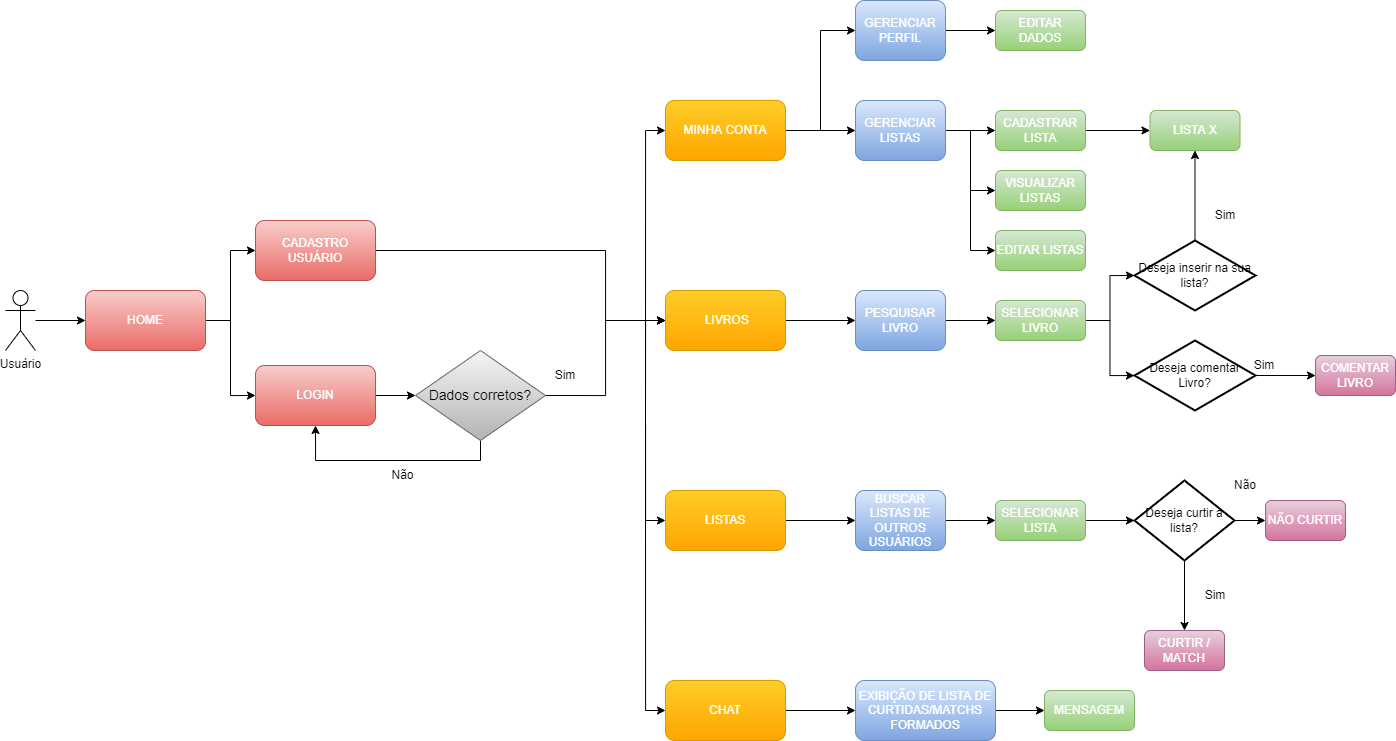

The diagram above was exported from draw.io. Its source (the exported page's mxGraphModel, read from the mxfile embedded in the PNG):
<mxGraphModel dx="1975" dy="620" grid="1" gridSize="10" guides="1" tooltips="1" connect="1" arrows="1" fold="1" page="1" pageScale="1" pageWidth="827" pageHeight="1169" math="0" shadow="0">
  <root>
    <mxCell id="0" />
    <mxCell id="1" parent="0" />
    <mxCell id="M3BvpbphPD5OANlANL3u-1" style="edgeStyle=orthogonalEdgeStyle;rounded=0;orthogonalLoop=1;jettySize=auto;html=1;entryX=0;entryY=0.5;entryDx=0;entryDy=0;" edge="1" parent="1" source="9eXMpoxmruiCw2PX1meK-1" target="Nqr66245DnQEPX-r44Jn-7">
      <mxGeometry relative="1" as="geometry" />
    </mxCell>
    <mxCell id="M3BvpbphPD5OANlANL3u-2" style="edgeStyle=orthogonalEdgeStyle;rounded=0;orthogonalLoop=1;jettySize=auto;html=1;entryX=0;entryY=0.5;entryDx=0;entryDy=0;" edge="1" parent="1" source="9eXMpoxmruiCw2PX1meK-1" target="9eXMpoxmruiCw2PX1meK-6">
      <mxGeometry relative="1" as="geometry" />
    </mxCell>
    <mxCell id="9eXMpoxmruiCw2PX1meK-1" value="HOME" style="rounded=1;whiteSpace=wrap;html=1;fillColor=#f8cecc;strokeColor=#b85450;gradientColor=#ea6b66;fontColor=#FFFFFF;" parent="1" vertex="1">
      <mxGeometry x="-660" y="420" width="120" height="60" as="geometry" />
    </mxCell>
    <mxCell id="__kLJxaOgv0wUa7ZC4qN-36" style="edgeStyle=orthogonalEdgeStyle;rounded=0;orthogonalLoop=1;jettySize=auto;html=1;entryX=0;entryY=0.5;entryDx=0;entryDy=0;" parent="1" source="9eXMpoxmruiCw2PX1meK-2" target="Xzmw8uZrgQ3kmMrUKs_o-13" edge="1">
      <mxGeometry relative="1" as="geometry" />
    </mxCell>
    <mxCell id="__kLJxaOgv0wUa7ZC4qN-37" style="edgeStyle=orthogonalEdgeStyle;rounded=0;orthogonalLoop=1;jettySize=auto;html=1;entryX=0;entryY=0.5;entryDx=0;entryDy=0;" parent="1" source="9eXMpoxmruiCw2PX1meK-2" target="h44J8h9gqmP1tB4qAKcQ-9" edge="1">
      <mxGeometry relative="1" as="geometry" />
    </mxCell>
    <mxCell id="9eXMpoxmruiCw2PX1meK-2" value="MINHA CONTA" style="rounded=1;whiteSpace=wrap;html=1;fillColor=#ffcd28;strokeColor=#d79b00;gradientColor=#ffa500;fontColor=#FFFFFF;" parent="1" vertex="1">
      <mxGeometry x="-80" y="230" width="120" height="60" as="geometry" />
    </mxCell>
    <mxCell id="h44J8h9gqmP1tB4qAKcQ-16" value="" style="edgeStyle=orthogonalEdgeStyle;rounded=0;orthogonalLoop=1;jettySize=auto;html=1;" parent="1" source="9eXMpoxmruiCw2PX1meK-3" target="Xzmw8uZrgQ3kmMrUKs_o-14" edge="1">
      <mxGeometry relative="1" as="geometry" />
    </mxCell>
    <mxCell id="__kLJxaOgv0wUa7ZC4qN-60" value="" style="edgeStyle=orthogonalEdgeStyle;rounded=0;orthogonalLoop=1;jettySize=auto;html=1;fontSize=10;" parent="1" source="9eXMpoxmruiCw2PX1meK-4" target="Xzmw8uZrgQ3kmMrUKs_o-1" edge="1">
      <mxGeometry relative="1" as="geometry" />
    </mxCell>
    <mxCell id="9eXMpoxmruiCw2PX1meK-4" value="LISTAS" style="rounded=1;whiteSpace=wrap;html=1;fillColor=#ffcd28;strokeColor=#d79b00;gradientColor=#ffa500;fontColor=#FFFFFF;" parent="1" vertex="1">
      <mxGeometry x="-80" y="620" width="120" height="60" as="geometry" />
    </mxCell>
    <mxCell id="h44J8h9gqmP1tB4qAKcQ-18" value="" style="edgeStyle=orthogonalEdgeStyle;rounded=0;orthogonalLoop=1;jettySize=auto;html=1;" parent="1" source="9eXMpoxmruiCw2PX1meK-5" target="Xzmw8uZrgQ3kmMrUKs_o-15" edge="1">
      <mxGeometry relative="1" as="geometry" />
    </mxCell>
    <mxCell id="9eXMpoxmruiCw2PX1meK-5" value="CHAT" style="rounded=1;whiteSpace=wrap;html=1;fillColor=#ffcd28;strokeColor=#d79b00;gradientColor=#ffa500;fontColor=#FFFFFF;" parent="1" vertex="1">
      <mxGeometry x="-80" y="810" width="120" height="60" as="geometry" />
    </mxCell>
    <mxCell id="M3BvpbphPD5OANlANL3u-5" style="edgeStyle=orthogonalEdgeStyle;rounded=0;orthogonalLoop=1;jettySize=auto;html=1;exitX=1;exitY=0.5;exitDx=0;exitDy=0;fontSize=14;" edge="1" parent="1" source="9eXMpoxmruiCw2PX1meK-6" target="Nqr66245DnQEPX-r44Jn-4">
      <mxGeometry relative="1" as="geometry" />
    </mxCell>
    <mxCell id="9eXMpoxmruiCw2PX1meK-6" value="LOGIN" style="rounded=1;whiteSpace=wrap;html=1;fillColor=#f8cecc;strokeColor=#b85450;gradientColor=#ea6b66;fontColor=#FFFFFF;" parent="1" vertex="1">
      <mxGeometry x="-490" y="495" width="120" height="60" as="geometry" />
    </mxCell>
    <mxCell id="mPQSww9ATQ4MSEsgovb--1" value="MENSAGEM" style="rounded=1;whiteSpace=wrap;html=1;fillColor=#d5e8d4;gradientColor=#97d077;strokeColor=#82b366;fontColor=#FFFFFF;" parent="1" vertex="1">
      <mxGeometry x="299" y="820" width="90" height="40" as="geometry" />
    </mxCell>
    <mxCell id="__kLJxaOgv0wUa7ZC4qN-15" value="" style="edgeStyle=orthogonalEdgeStyle;rounded=0;orthogonalLoop=1;jettySize=auto;html=1;entryX=0;entryY=0.5;entryDx=0;entryDy=0;entryPerimeter=0;" parent="1" source="mPQSww9ATQ4MSEsgovb--11" edge="1" target="__kLJxaOgv0wUa7ZC4qN-18">
      <mxGeometry relative="1" as="geometry">
        <mxPoint x="390" y="450" as="targetPoint" />
      </mxGeometry>
    </mxCell>
    <mxCell id="M3BvpbphPD5OANlANL3u-13" style="edgeStyle=orthogonalEdgeStyle;rounded=0;orthogonalLoop=1;jettySize=auto;html=1;fontSize=14;" edge="1" parent="1" source="mPQSww9ATQ4MSEsgovb--11" target="__kLJxaOgv0wUa7ZC4qN-22">
      <mxGeometry relative="1" as="geometry" />
    </mxCell>
    <mxCell id="mPQSww9ATQ4MSEsgovb--11" value="SELECIONAR LIVRO" style="rounded=1;whiteSpace=wrap;html=1;fillColor=#d5e8d4;gradientColor=#97d077;strokeColor=#82b366;fontColor=#FFFFFF;" parent="1" vertex="1">
      <mxGeometry x="250" y="430" width="90" height="40" as="geometry" />
    </mxCell>
    <mxCell id="mPQSww9ATQ4MSEsgovb--15" value="COMENTAR LIVRO" style="rounded=1;whiteSpace=wrap;html=1;fillColor=#e6d0de;gradientColor=#d5739d;strokeColor=#996185;fontColor=#FFFFFF;" parent="1" vertex="1">
      <mxGeometry x="570" y="485" width="80" height="40" as="geometry" />
    </mxCell>
    <mxCell id="__kLJxaOgv0wUa7ZC4qN-61" value="" style="edgeStyle=orthogonalEdgeStyle;rounded=0;orthogonalLoop=1;jettySize=auto;html=1;fontSize=10;" parent="1" source="Xzmw8uZrgQ3kmMrUKs_o-1" target="Xzmw8uZrgQ3kmMrUKs_o-2" edge="1">
      <mxGeometry relative="1" as="geometry" />
    </mxCell>
    <mxCell id="Xzmw8uZrgQ3kmMrUKs_o-1" value="BUSCAR LISTAS DE OUTROS USUÁRIOS" style="rounded=1;whiteSpace=wrap;html=1;fillColor=#dae8fc;gradientColor=#7ea6e0;strokeColor=#6c8ebf;fontColor=#FFFFFF;" parent="1" vertex="1">
      <mxGeometry x="110" y="620" width="90" height="60" as="geometry" />
    </mxCell>
    <mxCell id="__kLJxaOgv0wUa7ZC4qN-62" value="" style="edgeStyle=orthogonalEdgeStyle;rounded=0;orthogonalLoop=1;jettySize=auto;html=1;fontSize=10;" parent="1" source="Xzmw8uZrgQ3kmMrUKs_o-2" target="__kLJxaOgv0wUa7ZC4qN-55" edge="1">
      <mxGeometry relative="1" as="geometry" />
    </mxCell>
    <mxCell id="Xzmw8uZrgQ3kmMrUKs_o-2" value="SELECIONAR LISTA" style="rounded=1;whiteSpace=wrap;html=1;fillColor=#d5e8d4;gradientColor=#97d077;strokeColor=#82b366;fontColor=#FFFFFF;" parent="1" vertex="1">
      <mxGeometry x="250" y="630" width="90" height="40" as="geometry" />
    </mxCell>
    <mxCell id="Xzmw8uZrgQ3kmMrUKs_o-7" value="NÃO CURTIR" style="rounded=1;whiteSpace=wrap;html=1;fillColor=#e6d0de;gradientColor=#d5739d;strokeColor=#996185;fontColor=#FFFFFF;" parent="1" vertex="1">
      <mxGeometry x="520" y="630" width="80" height="40" as="geometry" />
    </mxCell>
    <mxCell id="__kLJxaOgv0wUa7ZC4qN-68" value="" style="edgeStyle=orthogonalEdgeStyle;rounded=0;orthogonalLoop=1;jettySize=auto;html=1;fontSize=10;" parent="1" source="Xzmw8uZrgQ3kmMrUKs_o-13" target="__kLJxaOgv0wUa7ZC4qN-67" edge="1">
      <mxGeometry relative="1" as="geometry" />
    </mxCell>
    <mxCell id="Xzmw8uZrgQ3kmMrUKs_o-13" value="GERENCIAR PERFIL" style="rounded=1;whiteSpace=wrap;html=1;fillColor=#dae8fc;gradientColor=#7ea6e0;strokeColor=#6c8ebf;fontColor=#FFFFFF;" parent="1" vertex="1">
      <mxGeometry x="110" y="130" width="90" height="60" as="geometry" />
    </mxCell>
    <mxCell id="h44J8h9gqmP1tB4qAKcQ-19" value="" style="edgeStyle=orthogonalEdgeStyle;rounded=0;orthogonalLoop=1;jettySize=auto;html=1;" parent="1" source="Xzmw8uZrgQ3kmMrUKs_o-14" target="mPQSww9ATQ4MSEsgovb--11" edge="1">
      <mxGeometry relative="1" as="geometry" />
    </mxCell>
    <mxCell id="Xzmw8uZrgQ3kmMrUKs_o-14" value="PESQUISAR LIVRO" style="rounded=1;whiteSpace=wrap;html=1;fillColor=#dae8fc;gradientColor=#7ea6e0;strokeColor=#6c8ebf;fontColor=#FFFFFF;" parent="1" vertex="1">
      <mxGeometry x="110" y="420" width="90" height="60" as="geometry" />
    </mxCell>
    <mxCell id="__kLJxaOgv0wUa7ZC4qN-66" value="" style="edgeStyle=orthogonalEdgeStyle;rounded=0;orthogonalLoop=1;jettySize=auto;html=1;fontSize=10;" parent="1" source="Xzmw8uZrgQ3kmMrUKs_o-15" target="mPQSww9ATQ4MSEsgovb--1" edge="1">
      <mxGeometry relative="1" as="geometry" />
    </mxCell>
    <mxCell id="Xzmw8uZrgQ3kmMrUKs_o-15" value="EXIBIÇÃO DE LISTA DE CURTIDAS/MATCHS FORMADOS" style="rounded=1;whiteSpace=wrap;html=1;fillColor=#dae8fc;gradientColor=#7ea6e0;strokeColor=#6c8ebf;fontColor=#FFFFFF;" parent="1" vertex="1">
      <mxGeometry x="110" y="810" width="140" height="60" as="geometry" />
    </mxCell>
    <mxCell id="Nqr66245DnQEPX-r44Jn-3" value="" style="edgeStyle=orthogonalEdgeStyle;rounded=0;orthogonalLoop=1;jettySize=auto;html=1;" parent="1" source="Nqr66245DnQEPX-r44Jn-1" target="9eXMpoxmruiCw2PX1meK-1" edge="1">
      <mxGeometry relative="1" as="geometry" />
    </mxCell>
    <mxCell id="Nqr66245DnQEPX-r44Jn-1" value="Usuário" style="shape=umlActor;verticalLabelPosition=bottom;verticalAlign=top;html=1;outlineConnect=0;" parent="1" vertex="1">
      <mxGeometry x="-740" y="420" width="30" height="60" as="geometry" />
    </mxCell>
    <mxCell id="M3BvpbphPD5OANlANL3u-6" style="edgeStyle=orthogonalEdgeStyle;rounded=0;orthogonalLoop=1;jettySize=auto;html=1;exitX=1;exitY=0.5;exitDx=0;exitDy=0;entryX=0;entryY=0.5;entryDx=0;entryDy=0;fontSize=14;" edge="1" parent="1" source="Nqr66245DnQEPX-r44Jn-4" target="9eXMpoxmruiCw2PX1meK-3">
      <mxGeometry relative="1" as="geometry">
        <mxPoint x="-230" y="555" as="targetPoint" />
      </mxGeometry>
    </mxCell>
    <mxCell id="M3BvpbphPD5OANlANL3u-7" style="edgeStyle=orthogonalEdgeStyle;rounded=0;orthogonalLoop=1;jettySize=auto;html=1;exitX=0.5;exitY=1;exitDx=0;exitDy=0;entryX=0.5;entryY=1;entryDx=0;entryDy=0;fontSize=14;" edge="1" parent="1" source="Nqr66245DnQEPX-r44Jn-4" target="9eXMpoxmruiCw2PX1meK-6">
      <mxGeometry relative="1" as="geometry" />
    </mxCell>
    <mxCell id="Nqr66245DnQEPX-r44Jn-4" value="&lt;font style=&quot;font-size: 14px&quot;&gt;Dados corretos?&lt;/font&gt;" style="rhombus;whiteSpace=wrap;html=1;fillColor=#f5f5f5;gradientColor=#b3b3b3;strokeColor=#666666;" parent="1" vertex="1">
      <mxGeometry x="-330" y="480" width="130" height="90" as="geometry" />
    </mxCell>
    <mxCell id="M3BvpbphPD5OANlANL3u-4" style="edgeStyle=orthogonalEdgeStyle;rounded=0;orthogonalLoop=1;jettySize=auto;html=1;entryX=0;entryY=0.5;entryDx=0;entryDy=0;" edge="1" parent="1" source="Nqr66245DnQEPX-r44Jn-7" target="9eXMpoxmruiCw2PX1meK-3">
      <mxGeometry relative="1" as="geometry">
        <mxPoint x="-230" y="555" as="targetPoint" />
        <Array as="points">
          <mxPoint x="-140" y="380" />
          <mxPoint x="-140" y="450" />
        </Array>
      </mxGeometry>
    </mxCell>
    <mxCell id="Nqr66245DnQEPX-r44Jn-7" value="CADASTRO USUÁRIO" style="rounded=1;whiteSpace=wrap;html=1;fillColor=#f8cecc;strokeColor=#b85450;gradientColor=#ea6b66;fontColor=#FFFFFF;" parent="1" vertex="1">
      <mxGeometry x="-490" y="350" width="120" height="60" as="geometry" />
    </mxCell>
    <mxCell id="__kLJxaOgv0wUa7ZC4qN-63" value="" style="edgeStyle=orthogonalEdgeStyle;rounded=0;orthogonalLoop=1;jettySize=auto;html=1;fontSize=10;" parent="1" source="h44J8h9gqmP1tB4qAKcQ-9" target="__kLJxaOgv0wUa7ZC4qN-16" edge="1">
      <mxGeometry relative="1" as="geometry" />
    </mxCell>
    <mxCell id="M3BvpbphPD5OANlANL3u-10" style="edgeStyle=orthogonalEdgeStyle;rounded=0;orthogonalLoop=1;jettySize=auto;html=1;exitX=1;exitY=0.5;exitDx=0;exitDy=0;entryX=0;entryY=0.5;entryDx=0;entryDy=0;fontSize=14;" edge="1" parent="1" source="h44J8h9gqmP1tB4qAKcQ-9" target="M3BvpbphPD5OANlANL3u-8">
      <mxGeometry relative="1" as="geometry" />
    </mxCell>
    <mxCell id="M3BvpbphPD5OANlANL3u-12" style="edgeStyle=orthogonalEdgeStyle;rounded=0;orthogonalLoop=1;jettySize=auto;html=1;exitX=1;exitY=0.5;exitDx=0;exitDy=0;entryX=0;entryY=0.5;entryDx=0;entryDy=0;fontSize=14;" edge="1" parent="1" source="h44J8h9gqmP1tB4qAKcQ-9" target="M3BvpbphPD5OANlANL3u-11">
      <mxGeometry relative="1" as="geometry" />
    </mxCell>
    <mxCell id="h44J8h9gqmP1tB4qAKcQ-9" value="GERENCIAR LISTAS" style="rounded=1;whiteSpace=wrap;html=1;fillColor=#dae8fc;gradientColor=#7ea6e0;strokeColor=#6c8ebf;fontColor=#FFFFFF;" parent="1" vertex="1">
      <mxGeometry x="110" y="230" width="90" height="60" as="geometry" />
    </mxCell>
    <mxCell id="Xzmw8uZrgQ3kmMrUKs_o-6" value="CURTIR / MATCH" style="rounded=1;whiteSpace=wrap;html=1;fillColor=#e6d0de;gradientColor=#d5739d;strokeColor=#996185;fontColor=#FFFFFF;" parent="1" vertex="1">
      <mxGeometry x="399" y="760" width="80" height="40" as="geometry" />
    </mxCell>
    <mxCell id="9eXMpoxmruiCw2PX1meK-3" value="&amp;nbsp;LIVROS" style="rounded=1;whiteSpace=wrap;html=1;fillColor=#ffcd28;strokeColor=#d79b00;gradientColor=#ffa500;fontColor=#FFFFFF;" parent="1" vertex="1">
      <mxGeometry x="-80" y="420" width="120" height="60" as="geometry" />
    </mxCell>
    <mxCell id="__kLJxaOgv0wUa7ZC4qN-6" value="Sim" style="text;html=1;strokeColor=none;fillColor=none;align=center;verticalAlign=middle;whiteSpace=wrap;rounded=0;" parent="1" vertex="1">
      <mxGeometry x="489" y="480" width="60" height="30" as="geometry" />
    </mxCell>
    <mxCell id="__kLJxaOgv0wUa7ZC4qN-7" value="Não" style="text;html=1;align=center;verticalAlign=middle;resizable=0;points=[];autosize=1;strokeColor=none;fillColor=none;" parent="1" vertex="1">
      <mxGeometry x="-363" y="595" width="40" height="20" as="geometry" />
    </mxCell>
    <mxCell id="__kLJxaOgv0wUa7ZC4qN-9" value="Sim" style="text;html=1;strokeColor=none;fillColor=none;align=center;verticalAlign=middle;whiteSpace=wrap;rounded=0;" parent="1" vertex="1">
      <mxGeometry x="-210" y="490" width="60" height="30" as="geometry" />
    </mxCell>
    <mxCell id="__kLJxaOgv0wUa7ZC4qN-64" value="" style="edgeStyle=orthogonalEdgeStyle;rounded=0;orthogonalLoop=1;jettySize=auto;html=1;fontSize=10;" parent="1" source="__kLJxaOgv0wUa7ZC4qN-16" target="__kLJxaOgv0wUa7ZC4qN-17" edge="1">
      <mxGeometry relative="1" as="geometry" />
    </mxCell>
    <mxCell id="__kLJxaOgv0wUa7ZC4qN-16" value="CADASTRAR LISTA" style="rounded=1;whiteSpace=wrap;html=1;fillColor=#d5e8d4;gradientColor=#97d077;strokeColor=#82b366;fontColor=#FFFFFF;" parent="1" vertex="1">
      <mxGeometry x="250" y="240" width="90" height="40" as="geometry" />
    </mxCell>
    <mxCell id="__kLJxaOgv0wUa7ZC4qN-17" value="LISTA X" style="rounded=1;whiteSpace=wrap;html=1;fillColor=#d5e8d4;gradientColor=#97d077;strokeColor=#82b366;fontColor=#FFFFFF;" parent="1" vertex="1">
      <mxGeometry x="404.5" y="240" width="90" height="40" as="geometry" />
    </mxCell>
    <mxCell id="__kLJxaOgv0wUa7ZC4qN-48" value="" style="edgeStyle=orthogonalEdgeStyle;rounded=0;orthogonalLoop=1;jettySize=auto;html=1;entryX=0.5;entryY=1;entryDx=0;entryDy=0;" parent="1" source="__kLJxaOgv0wUa7ZC4qN-18" target="__kLJxaOgv0wUa7ZC4qN-17" edge="1">
      <mxGeometry relative="1" as="geometry">
        <mxPoint x="439" y="321" as="targetPoint" />
      </mxGeometry>
    </mxCell>
    <mxCell id="__kLJxaOgv0wUa7ZC4qN-18" value="Deseja inserir na sua lista?" style="strokeWidth=2;html=1;shape=mxgraph.flowchart.decision;whiteSpace=wrap;" parent="1" vertex="1">
      <mxGeometry x="389" y="370" width="121" height="70" as="geometry" />
    </mxCell>
    <mxCell id="__kLJxaOgv0wUa7ZC4qN-21" value="Sim" style="text;html=1;strokeColor=none;fillColor=none;align=center;verticalAlign=middle;whiteSpace=wrap;rounded=0;" parent="1" vertex="1">
      <mxGeometry x="450" y="330" width="60" height="30" as="geometry" />
    </mxCell>
    <mxCell id="__kLJxaOgv0wUa7ZC4qN-22" value="Deseja comentar Livro?" style="strokeWidth=2;html=1;shape=mxgraph.flowchart.decision;whiteSpace=wrap;" parent="1" vertex="1">
      <mxGeometry x="389" y="470" width="121" height="70" as="geometry" />
    </mxCell>
    <mxCell id="__kLJxaOgv0wUa7ZC4qN-31" style="edgeStyle=orthogonalEdgeStyle;rounded=0;orthogonalLoop=1;jettySize=auto;html=1;entryX=0;entryY=0.5;entryDx=0;entryDy=0;" parent="1" target="9eXMpoxmruiCw2PX1meK-2" edge="1">
      <mxGeometry relative="1" as="geometry">
        <Array as="points">
          <mxPoint x="-100" y="555" />
          <mxPoint x="-100" y="260" />
        </Array>
        <mxPoint x="-100" y="555" as="sourcePoint" />
      </mxGeometry>
    </mxCell>
    <mxCell id="__kLJxaOgv0wUa7ZC4qN-33" style="edgeStyle=orthogonalEdgeStyle;rounded=0;orthogonalLoop=1;jettySize=auto;html=1;entryX=0;entryY=0.5;entryDx=0;entryDy=0;" parent="1" target="9eXMpoxmruiCw2PX1meK-5" edge="1">
      <mxGeometry relative="1" as="geometry">
        <Array as="points">
          <mxPoint x="-100" y="555" />
          <mxPoint x="-100" y="840" />
        </Array>
        <mxPoint x="-100" y="555" as="sourcePoint" />
      </mxGeometry>
    </mxCell>
    <mxCell id="__kLJxaOgv0wUa7ZC4qN-34" style="edgeStyle=orthogonalEdgeStyle;rounded=0;orthogonalLoop=1;jettySize=auto;html=1;entryX=0;entryY=0.5;entryDx=0;entryDy=0;" parent="1" target="9eXMpoxmruiCw2PX1meK-4" edge="1">
      <mxGeometry relative="1" as="geometry">
        <Array as="points">
          <mxPoint x="-100" y="555" />
          <mxPoint x="-100" y="650" />
        </Array>
        <mxPoint x="-100" y="560" as="sourcePoint" />
      </mxGeometry>
    </mxCell>
    <mxCell id="__kLJxaOgv0wUa7ZC4qN-35" style="edgeStyle=orthogonalEdgeStyle;rounded=0;orthogonalLoop=1;jettySize=auto;html=1;entryX=0;entryY=0.5;entryDx=0;entryDy=0;" parent="1" target="9eXMpoxmruiCw2PX1meK-3" edge="1">
      <mxGeometry relative="1" as="geometry">
        <Array as="points">
          <mxPoint x="-100" y="555" />
          <mxPoint x="-100" y="450" />
        </Array>
        <mxPoint x="-100" y="555" as="sourcePoint" />
      </mxGeometry>
    </mxCell>
    <mxCell id="__kLJxaOgv0wUa7ZC4qN-53" style="edgeStyle=orthogonalEdgeStyle;rounded=0;orthogonalLoop=1;jettySize=auto;html=1;exitX=1;exitY=0.5;exitDx=0;exitDy=0;exitPerimeter=0;" parent="1" source="__kLJxaOgv0wUa7ZC4qN-22" target="mPQSww9ATQ4MSEsgovb--15" edge="1">
      <mxGeometry relative="1" as="geometry">
        <Array as="points" />
      </mxGeometry>
    </mxCell>
    <mxCell id="__kLJxaOgv0wUa7ZC4qN-58" value="" style="edgeStyle=orthogonalEdgeStyle;rounded=0;orthogonalLoop=1;jettySize=auto;html=1;fontSize=10;" parent="1" source="__kLJxaOgv0wUa7ZC4qN-55" target="Xzmw8uZrgQ3kmMrUKs_o-6" edge="1">
      <mxGeometry relative="1" as="geometry" />
    </mxCell>
    <mxCell id="__kLJxaOgv0wUa7ZC4qN-59" value="" style="edgeStyle=orthogonalEdgeStyle;rounded=0;orthogonalLoop=1;jettySize=auto;html=1;fontSize=10;" parent="1" source="__kLJxaOgv0wUa7ZC4qN-55" target="Xzmw8uZrgQ3kmMrUKs_o-7" edge="1">
      <mxGeometry relative="1" as="geometry" />
    </mxCell>
    <mxCell id="__kLJxaOgv0wUa7ZC4qN-55" value="Deseja curtir a lista?" style="strokeWidth=2;html=1;shape=mxgraph.flowchart.decision;whiteSpace=wrap;" parent="1" vertex="1">
      <mxGeometry x="389" y="610" width="100" height="80" as="geometry" />
    </mxCell>
    <mxCell id="__kLJxaOgv0wUa7ZC4qN-56" value="Não" style="text;html=1;strokeColor=none;fillColor=none;align=center;verticalAlign=middle;whiteSpace=wrap;rounded=0;" parent="1" vertex="1">
      <mxGeometry x="470" y="600" width="60" height="30" as="geometry" />
    </mxCell>
    <mxCell id="__kLJxaOgv0wUa7ZC4qN-57" value="Sim" style="text;html=1;strokeColor=none;fillColor=none;align=center;verticalAlign=middle;whiteSpace=wrap;rounded=0;" parent="1" vertex="1">
      <mxGeometry x="440" y="710" width="60" height="30" as="geometry" />
    </mxCell>
    <mxCell id="__kLJxaOgv0wUa7ZC4qN-67" value="EDITAR DADOS" style="rounded=1;whiteSpace=wrap;html=1;fillColor=#d5e8d4;gradientColor=#97d077;strokeColor=#82b366;fontColor=#FFFFFF;" parent="1" vertex="1">
      <mxGeometry x="250" y="140" width="90" height="40" as="geometry" />
    </mxCell>
    <mxCell id="M3BvpbphPD5OANlANL3u-8" value="VISUALIZAR LISTAS" style="rounded=1;whiteSpace=wrap;html=1;fillColor=#d5e8d4;gradientColor=#97d077;strokeColor=#82b366;fontColor=#FFFFFF;" vertex="1" parent="1">
      <mxGeometry x="250" y="300" width="90" height="40" as="geometry" />
    </mxCell>
    <mxCell id="M3BvpbphPD5OANlANL3u-11" value="EDITAR LISTAS" style="rounded=1;whiteSpace=wrap;html=1;fillColor=#d5e8d4;gradientColor=#97d077;strokeColor=#82b366;fontColor=#FFFFFF;" vertex="1" parent="1">
      <mxGeometry x="250" y="360" width="90" height="40" as="geometry" />
    </mxCell>
  </root>
</mxGraphModel>